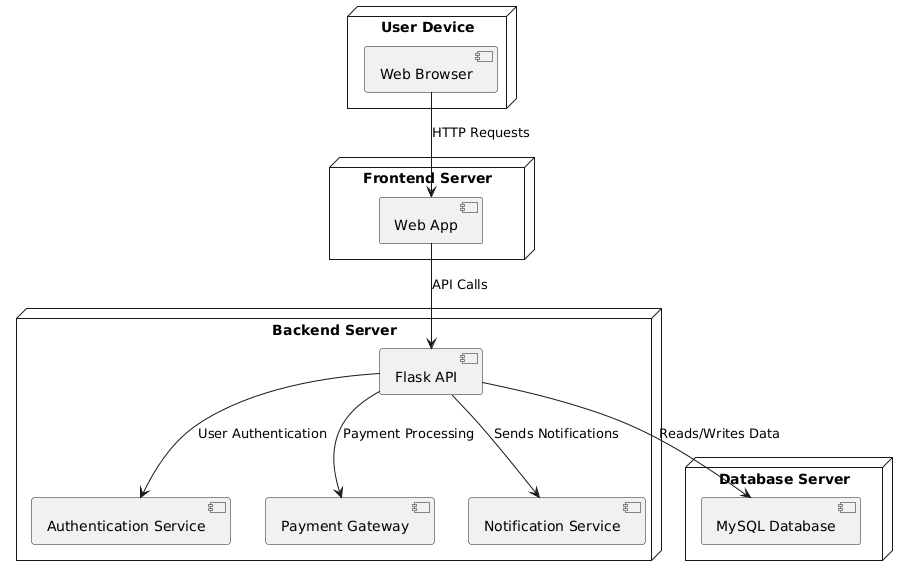

The diagram above was rendered by PlantUML. Its source (embedded in the PNG):
@startuml
node "User Device" {
    component "Web Browser" as Browser
}

node "Frontend Server" {
    component "Web App" as Frontend
}

node "Backend Server" {
    component "Flask API" as API
    component "Authentication Service" as Auth
    component "Payment Gateway" as Payment
    component "Notification Service" as Notification
}

node "Database Server" {
    component "MySQL Database" as DB
}

Browser --> Frontend : HTTP Requests
Frontend --> API : API Calls
API --> Auth : User Authentication
API --> Payment : Payment Processing
API --> Notification : Sends Notifications
API --> DB : Reads/Writes Data
@enduml